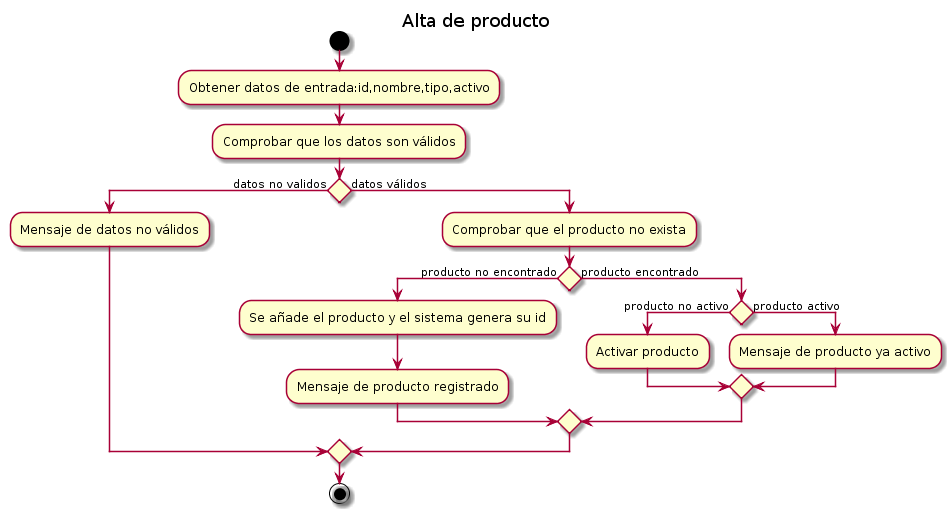

The diagram above was rendered by PlantUML. Its source (embedded in the PNG):
@startuml
title Alta de producto


start

:Obtener datos de entrada:id,nombre,tipo,activo; 
:Comprobar que los datos son válidos; 


if () then (datos no validos)
  :Mensaje de datos no válidos;
else (datos válidos)

  :Comprobar que el producto no exista;
  if () then (producto no encontrado)
    :Se añade el producto y el sistema genera su id;
    :Mensaje de producto registrado;
  else (producto encontrado)
    if () then (producto no activo)
        :Activar producto;
    else (producto activo)
        :Mensaje de producto ya activo;
    endif
  endif
endif


stop
@enduml